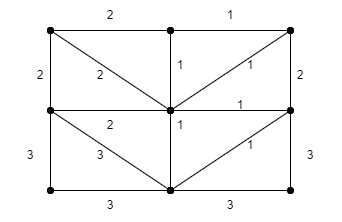

The diagram above was exported from draw.io. Its source (the exported page's mxGraphModel, read from the mxfile embedded in the PNG):
<mxGraphModel dx="422" dy="506" grid="1" gridSize="10" guides="1" tooltips="1" connect="1" arrows="1" fold="1" page="1" pageScale="1" pageWidth="827" pageHeight="583" math="0" shadow="0">
  <root>
    <mxCell id="0" />
    <mxCell id="1" parent="0" />
    <mxCell id="2" value="" style="endArrow=oval;html=1;endFill=1;startArrow=oval;startFill=1;" edge="1" parent="1">
      <mxGeometry width="50" height="50" relative="1" as="geometry">
        <mxPoint x="200" y="80" as="sourcePoint" />
        <mxPoint x="80" y="80" as="targetPoint" />
      </mxGeometry>
    </mxCell>
    <mxCell id="3" value="" style="endArrow=oval;html=1;endFill=1;startArrow=oval;startFill=1;" edge="1" parent="1">
      <mxGeometry width="50" height="50" relative="1" as="geometry">
        <mxPoint x="320" y="80" as="sourcePoint" />
        <mxPoint x="200" y="80" as="targetPoint" />
      </mxGeometry>
    </mxCell>
    <mxCell id="4" value="" style="endArrow=oval;html=1;endFill=1;startArrow=oval;startFill=1;" edge="1" parent="1">
      <mxGeometry width="50" height="50" relative="1" as="geometry">
        <mxPoint x="200" y="160" as="sourcePoint" />
        <mxPoint x="80" y="160" as="targetPoint" />
      </mxGeometry>
    </mxCell>
    <mxCell id="5" value="" style="endArrow=oval;html=1;endFill=1;startArrow=oval;startFill=1;" edge="1" parent="1">
      <mxGeometry width="50" height="50" relative="1" as="geometry">
        <mxPoint x="320" y="160" as="sourcePoint" />
        <mxPoint x="200" y="160" as="targetPoint" />
      </mxGeometry>
    </mxCell>
    <mxCell id="6" value="" style="endArrow=oval;html=1;endFill=1;startArrow=oval;startFill=1;" edge="1" parent="1">
      <mxGeometry width="50" height="50" relative="1" as="geometry">
        <mxPoint x="200" y="240" as="sourcePoint" />
        <mxPoint x="80" y="240" as="targetPoint" />
      </mxGeometry>
    </mxCell>
    <mxCell id="7" value="" style="endArrow=oval;html=1;endFill=1;startArrow=oval;startFill=1;" edge="1" parent="1">
      <mxGeometry width="50" height="50" relative="1" as="geometry">
        <mxPoint x="320" y="240" as="sourcePoint" />
        <mxPoint x="200" y="240" as="targetPoint" />
      </mxGeometry>
    </mxCell>
    <mxCell id="8" value="" style="endArrow=oval;html=1;endFill=1;startArrow=oval;startFill=1;" edge="1" parent="1">
      <mxGeometry width="50" height="50" relative="1" as="geometry">
        <mxPoint x="80" y="240" as="sourcePoint" />
        <mxPoint x="80" y="80" as="targetPoint" />
      </mxGeometry>
    </mxCell>
    <mxCell id="9" value="" style="endArrow=oval;html=1;endFill=1;startArrow=oval;startFill=1;" edge="1" parent="1">
      <mxGeometry width="50" height="50" relative="1" as="geometry">
        <mxPoint x="320" y="240" as="sourcePoint" />
        <mxPoint x="320" y="80" as="targetPoint" />
      </mxGeometry>
    </mxCell>
    <mxCell id="10" value="" style="endArrow=oval;html=1;endFill=1;startArrow=oval;startFill=1;" edge="1" parent="1">
      <mxGeometry width="50" height="50" relative="1" as="geometry">
        <mxPoint x="200" y="240" as="sourcePoint" />
        <mxPoint x="200" y="80" as="targetPoint" />
      </mxGeometry>
    </mxCell>
    <mxCell id="11" value="" style="endArrow=oval;html=1;endFill=1;startArrow=oval;startFill=1;" edge="1" parent="1">
      <mxGeometry width="50" height="50" relative="1" as="geometry">
        <mxPoint x="200" y="160" as="sourcePoint" />
        <mxPoint x="80" y="80" as="targetPoint" />
      </mxGeometry>
    </mxCell>
    <mxCell id="12" value="" style="endArrow=oval;html=1;endFill=1;startArrow=oval;startFill=1;" edge="1" parent="1">
      <mxGeometry width="50" height="50" relative="1" as="geometry">
        <mxPoint x="200" y="240" as="sourcePoint" />
        <mxPoint x="80" y="160" as="targetPoint" />
      </mxGeometry>
    </mxCell>
    <mxCell id="13" value="" style="endArrow=oval;html=1;endFill=1;startArrow=oval;startFill=1;" edge="1" parent="1">
      <mxGeometry width="50" height="50" relative="1" as="geometry">
        <mxPoint x="320" y="80" as="sourcePoint" />
        <mxPoint x="200" y="160" as="targetPoint" />
      </mxGeometry>
    </mxCell>
    <mxCell id="14" value="" style="endArrow=oval;html=1;endFill=1;startArrow=oval;startFill=1;" edge="1" parent="1">
      <mxGeometry width="50" height="50" relative="1" as="geometry">
        <mxPoint x="320" y="160" as="sourcePoint" />
        <mxPoint x="200" y="240" as="targetPoint" />
      </mxGeometry>
    </mxCell>
    <mxCell id="15" value="1" style="text;html=1;strokeColor=none;fillColor=none;align=center;verticalAlign=middle;whiteSpace=wrap;rounded=0;" vertex="1" parent="1">
      <mxGeometry x="230" y="50" width="60" height="30" as="geometry" />
    </mxCell>
    <mxCell id="16" value="1" style="text;html=1;strokeColor=none;fillColor=none;align=center;verticalAlign=middle;whiteSpace=wrap;rounded=0;" vertex="1" parent="1">
      <mxGeometry x="180" y="100" width="60" height="30" as="geometry" />
    </mxCell>
    <mxCell id="17" value="1" style="text;html=1;strokeColor=none;fillColor=none;align=center;verticalAlign=middle;whiteSpace=wrap;rounded=0;" vertex="1" parent="1">
      <mxGeometry x="250" y="100" width="60" height="30" as="geometry" />
    </mxCell>
    <mxCell id="18" value="1" style="text;html=1;strokeColor=none;fillColor=none;align=center;verticalAlign=middle;whiteSpace=wrap;rounded=0;" vertex="1" parent="1">
      <mxGeometry x="240" y="140" width="60" height="30" as="geometry" />
    </mxCell>
    <mxCell id="19" value="1" style="text;html=1;strokeColor=none;fillColor=none;align=center;verticalAlign=middle;whiteSpace=wrap;rounded=0;" vertex="1" parent="1">
      <mxGeometry x="180" y="160" width="60" height="30" as="geometry" />
    </mxCell>
    <mxCell id="20" value="1" style="text;html=1;strokeColor=none;fillColor=none;align=center;verticalAlign=middle;whiteSpace=wrap;rounded=0;" vertex="1" parent="1">
      <mxGeometry x="250" y="180" width="60" height="30" as="geometry" />
    </mxCell>
    <mxCell id="22" value="2" style="text;html=1;strokeColor=none;fillColor=none;align=center;verticalAlign=middle;whiteSpace=wrap;rounded=0;" vertex="1" parent="1">
      <mxGeometry x="300" y="110" width="60" height="30" as="geometry" />
    </mxCell>
    <mxCell id="23" value="2" style="text;html=1;strokeColor=none;fillColor=none;align=center;verticalAlign=middle;whiteSpace=wrap;rounded=0;" vertex="1" parent="1">
      <mxGeometry x="110" y="160" width="60" height="30" as="geometry" />
    </mxCell>
    <mxCell id="24" value="2" style="text;html=1;strokeColor=none;fillColor=none;align=center;verticalAlign=middle;whiteSpace=wrap;rounded=0;" vertex="1" parent="1">
      <mxGeometry x="100" y="110" width="60" height="30" as="geometry" />
    </mxCell>
    <mxCell id="25" value="2" style="text;html=1;strokeColor=none;fillColor=none;align=center;verticalAlign=middle;whiteSpace=wrap;rounded=0;" vertex="1" parent="1">
      <mxGeometry x="110" y="50" width="60" height="30" as="geometry" />
    </mxCell>
    <mxCell id="26" value="2" style="text;html=1;strokeColor=none;fillColor=none;align=center;verticalAlign=middle;whiteSpace=wrap;rounded=0;" vertex="1" parent="1">
      <mxGeometry x="40" y="110" width="60" height="30" as="geometry" />
    </mxCell>
    <mxCell id="27" value="3" style="text;html=1;strokeColor=none;fillColor=none;align=center;verticalAlign=middle;whiteSpace=wrap;rounded=0;" vertex="1" parent="1">
      <mxGeometry x="30" y="190" width="60" height="30" as="geometry" />
    </mxCell>
    <mxCell id="28" value="3" style="text;html=1;strokeColor=none;fillColor=none;align=center;verticalAlign=middle;whiteSpace=wrap;rounded=0;" vertex="1" parent="1">
      <mxGeometry x="110" y="240" width="60" height="30" as="geometry" />
    </mxCell>
    <mxCell id="29" value="3" style="text;html=1;strokeColor=none;fillColor=none;align=center;verticalAlign=middle;whiteSpace=wrap;rounded=0;" vertex="1" parent="1">
      <mxGeometry x="230" y="240" width="60" height="30" as="geometry" />
    </mxCell>
    <mxCell id="30" value="3" style="text;html=1;strokeColor=none;fillColor=none;align=center;verticalAlign=middle;whiteSpace=wrap;rounded=0;" vertex="1" parent="1">
      <mxGeometry x="310" y="190" width="60" height="30" as="geometry" />
    </mxCell>
    <mxCell id="31" value="3" style="text;html=1;strokeColor=none;fillColor=none;align=center;verticalAlign=middle;whiteSpace=wrap;rounded=0;" vertex="1" parent="1">
      <mxGeometry x="100" y="190" width="60" height="30" as="geometry" />
    </mxCell>
  </root>
</mxGraphModel>